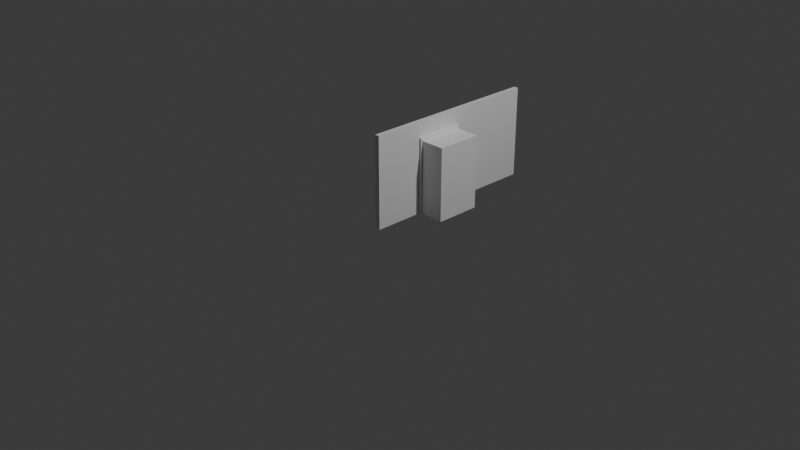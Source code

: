 # Source: DoorHandle.blend  (saved by Blender 4.2.66; exported with 4.5.12 LTS)
import bpy
from mathutils import Matrix  # noqa: F401  (used for matrix-valued properties, if any)

bpy.ops.wm.read_factory_settings(use_empty=True)
scene = bpy.context.scene
scene.name = 'Scene'

# ---- collections
col_collection = bpy.data.collections.new('Collection'); scene.collection.children.link(col_collection)

# ---- materials (node trees are filled in below, after node groups)
mat_material = bpy.data.materials.new('Material')
mat_material.alpha_threshold = 0.0
mat_material.roughness = 0.5
mat_material.line_color = (0.0, 0.0, 0.0, 1.0)
mat_material_065 = bpy.data.materials.new('Material.065')
mat_material_065.alpha_threshold = 0.0
mat_material_065.use_backface_culling = True
mat_material_065.use_transparent_shadow = False
mat_material_065.roughness = 0.5
mat_material_065.line_color = (0.0, 0.0, 0.0, 1.0)
mat_material_001 = bpy.data.materials.new('Material.001')
mat_material_001.alpha_threshold = 0.0
mat_material_001.roughness = 0.5
mat_material_001.line_color = (0.0, 0.0, 0.0, 1.0)

# ---- material node trees
mat_material.use_nodes = True; mat_material.node_tree.nodes.clear()
_N = mat_material.node_tree.nodes; _L = mat_material.node_tree.links
n0 = _N.new('ShaderNodeOutputMaterial'); n0.name = 'Material Output'; n0.location = (300, 300)
n1 = _N.new('ShaderNodeBsdfPrincipled'); n1.name = 'Principled BSDF'; n1.location = (10, 300)
n1.inputs[3].default_value = 1.45
_L.new(n1.outputs[0], n0.inputs[0])
n0.is_active_output = True
mat_material_065.use_nodes = True; mat_material_065.node_tree.nodes.clear()
_N = mat_material_065.node_tree.nodes; _L = mat_material_065.node_tree.links
n0 = _N.new('ShaderNodeOutputMaterial'); n0.name = 'Material Output'; n0.location = (300, 300)
n1 = _N.new('ShaderNodeBsdfPrincipled'); n1.name = 'Principled BSDF'; n1.location = (10, 300)
n1.distribution = 'GGX'
n1.subsurface_method = 'RANDOM_WALK_SKIN'
n1.inputs[3].default_value = 1.45
n1.inputs[27].default_value = (0.0, 0.0, 0.0, 1.0)
n1.inputs[28].default_value = 1.0
_L.new(n1.outputs[0], n0.inputs[0])
n0.is_active_output = True
mat_material_001.use_nodes = True; mat_material_001.node_tree.nodes.clear()
_N = mat_material_001.node_tree.nodes; _L = mat_material_001.node_tree.links
n0 = _N.new('ShaderNodeOutputMaterial'); n0.name = 'Material Output'; n0.location = (300, 300)
n1 = _N.new('ShaderNodeBsdfPrincipled'); n1.name = 'Principled BSDF'; n1.location = (10, 300)
n1.inputs[3].default_value = 1.45
_L.new(n1.outputs[0], n0.inputs[0])
n0.is_active_output = True

# ---- world
world_world = bpy.data.worlds.new('World'); scene.world = world_world
world_world.use_nodes = True; world_world.node_tree.nodes.clear()
_N = world_world.node_tree.nodes; _L = world_world.node_tree.links
n0 = _N.new('ShaderNodeOutputWorld'); n0.name = 'World Output'; n0.location = (300, 300)
n1 = _N.new('ShaderNodeBackground'); n1.name = 'Background'; n1.location = (10, 300)
n1.inputs[0].default_value = (0.05088, 0.05088, 0.05088, 1.0)
_L.new(n1.outputs[0], n0.inputs[0])
n0.is_active_output = True
world_world.color = (0.05088, 0.05088, 0.05088)
world_world.sun_shadow_jitter_overblur = 0.0

# ---- cameras
cam_camera = bpy.data.cameras.new('Camera')
cam_camera.clip_end = 100.0
cam_camera.ortho_scale = 7.314

# ---- lights
light_light = bpy.data.lights.new('Light', 'POINT')
light_light.energy = 1000.0
light_light.shadow_soft_size = 0.1

# ---- meshes
me_cube = bpy.data.meshes.new('Cube')
me_cube.from_pydata([(1.0, 1.0, -0.2), (1.0, 1.0, -1.0), (1.0, -1.0, -0.2), (1.0, -1.0, -1.0), (-1.0, 1.0, -0.2), (-1.0, 1.0, -1.0), (-1.0, -1.0, -0.2), (-1.0, -1.0, -1.0)], [], [(0, 4, 6, 2), (3, 2, 6, 7), (7, 6, 4, 5), (5, 1, 3, 7), (1, 0, 2, 3), (5, 4, 0, 1)])
_uv = me_cube.uv_layers.new(name='UVMap')
_uv.uv.foreach_set('vector', [0.625, 0.5, 0.875, 0.5, 0.875, 0.75, 0.625, 0.75, 0.375, 0.75, 0.625, 0.75, 0.625, 1.0, 0.375, 1.0, 0.375, 0.0, 0.625, 0.0, 0.625, 0.25, 0.375, 0.25, 0.125, 0.5, 0.375, 0.5, 0.375, 0.75, 0.125, 0.75, 0.375, 0.5, 0.625, 0.5, 0.625, 0.75, 0.375, 0.75, 0.375, 0.25, 0.625, 0.25, 0.625, 0.5, 0.375, 0.5])
me_cube.materials.append(mat_material)
me_cube.use_mirror_vertex_groups = False
me_cube.update()
me_cube_065 = bpy.data.meshes.new('Cube.065')
me_cube_065.from_pydata([(-0.025, 0.5, -0.5), (-0.025, 0.5, 0.5), (-0.025, 2.5, -0.5), (-0.025, 2.5, 0.5), (0.025, 0.5, -0.5), (0.025, 0.5, 0.5), (0.025, 2.5, -0.5), (0.025, 2.5, 0.5)], [], [(0, 1, 3, 2), (2, 3, 7, 6), (6, 7, 5, 4), (4, 5, 1, 0), (2, 6, 4, 0), (7, 3, 1, 5)])
_uv = me_cube_065.uv_layers.new(name='UVMap')
_uv.uv.foreach_set('vector', [0.375, 0.0, 0.625, 0.0, 0.625, 0.25, 0.375, 0.25, 0.375, 0.25, 0.625, 0.25, 0.625, 0.5, 0.375, 0.5, 0.375, 0.5, 0.625, 0.5, 0.625, 0.75, 0.375, 0.75, 0.375, 0.75, 0.625, 0.75, 0.625, 1.0, 0.375, 1.0, 0.125, 0.5, 0.375, 0.5, 0.375, 0.75, 0.125, 0.75, 0.625, 0.5, 0.875, 0.5, 0.875, 0.75, 0.625, 0.75])
me_cube_065.materials.append(mat_material_065)
me_cube_065.update()
me_cube_003 = bpy.data.meshes.new('Cube.003')
me_cube_003.from_pydata([(-1.117, -1.986, -0.03677), (-1.117, -1.986, 0.2574), (-1.117, 1.986, -0.03677), (-1.117, 1.986, 0.2574), (1.595, -1.986, -0.03677), (1.595, -1.986, 0.2574), (1.595, 1.986, -0.03677), (1.595, 1.986, 0.2574), (-1.117, 1.765, -0.03677), (-1.117, 1.765, 0.2574), (1.595, 1.765, -0.03677), (1.595, 1.765, 0.2574), (-1.117, -1.765, -0.03677), (1.595, -1.765, 0.2574), (-1.117, -1.765, 0.2574), (1.595, -1.765, -0.03677), (-1.117, -1.765, -5.847), (-1.117, -1.986, -5.847), (1.595, 1.986, -5.847), (-1.117, 1.986, -5.847), (1.595, 1.765, -5.847), (1.595, -1.986, -5.847), (-1.117, 1.765, -5.847), (1.595, -1.765, -5.847), (1.595, 1.765, -5.773), (1.595, 1.986, -5.773), (-1.117, 1.986, -5.773), (-1.117, 1.765, -5.773), (1.595, -1.986, -5.773), (1.595, -1.765, -5.773), (-1.117, -1.986, -5.773), (-1.117, -1.765, -5.773)], [], [(8, 9, 3, 2), (2, 3, 7, 6), (15, 13, 5, 4), (4, 5, 1, 0), (29, 28, 21, 23), (13, 14, 1, 5), (7, 3, 9, 11), (25, 24, 20, 18), (6, 7, 11, 10), (12, 14, 9, 8), (0, 1, 14, 12), (11, 9, 14, 13), (8, 10, 15, 12), (10, 11, 13, 15), (16, 23, 21, 17), (19, 18, 20, 22), (27, 26, 19, 22), (28, 30, 17, 21), (24, 27, 22, 20), (31, 29, 23, 16), (26, 25, 18, 19), (30, 31, 16, 17), (2, 6, 25, 26), (10, 8, 27, 24), (8, 2, 26, 27), (6, 10, 24, 25), (0, 12, 31, 30), (12, 15, 29, 31), (4, 0, 30, 28), (15, 4, 28, 29), (20, 23, 29, 24), (24, 27, 31, 29), (16, 31, 27, 22)])
_uv = me_cube_003.uv_layers.new(name='UVMap')
_uv.uv.foreach_set('vector', [0.375, 0.245, 0.625, 0.245, 0.625, 0.25, 0.375, 0.25, 0.375, 0.25, 0.625, 0.25, 0.625, 0.5, 0.375, 0.5, 0.375, 0.745, 0.625, 0.745, 0.625, 0.75, 0.375, 0.75, 0.375, 0.75, 0.625, 0.75, 0.625, 1.0, 0.375, 1.0, 0.375, 0.745, 0.375, 0.75, 0.375, 0.75, 0.375, 0.745, 0.625, 0.745, 0.875, 0.745, 0.875, 0.75, 0.625, 0.75, 0.625, 0.5, 0.875, 0.5, 0.875, 0.505, 0.625, 0.505, 0.375, 0.5, 0.375, 0.505, 0.375, 0.505, 0.375, 0.5, 0.375, 0.5, 0.625, 0.5, 0.625, 0.505, 0.375, 0.505, 0.375, 0.005, 0.625, 0.005, 0.625, 0.245, 0.375, 0.245, 0.375, 0.0, 0.625, 0.0, 0.625, 0.005, 0.375, 0.005, 0.625, 0.505, 0.875, 0.505, 0.875, 0.745, 0.625, 0.745, 0.125, 0.505, 0.375, 0.505, 0.375, 0.745, 0.125, 0.745, 0.375, 0.505, 0.625, 0.505, 0.625, 0.745, 0.375, 0.745, 0.125, 0.745, 0.375, 0.745, 0.375, 0.75, 0.125, 0.75, 0.125, 0.5, 0.375, 0.5, 0.375, 0.505, 0.125, 0.505, 0.375, 0.245, 0.375, 0.25, 0.375, 0.25, 0.375, 0.245, 0.375, 0.75, 0.375, 1.0, 0.375, 1.0, 0.375, 0.75, 0.375, 0.505, 0.125, 0.505, 0.125, 0.505, 0.375, 0.505, 0.125, 0.745, 0.375, 0.745, 0.375, 0.745, 0.125, 0.745, 0.375, 0.25, 0.375, 0.5, 0.375, 0.5, 0.375, 0.25, 0.375, 0.0, 0.375, 0.005, 0.375, 0.005, 0.375, 0.0, 0.375, 0.25, 0.375, 0.5, 0.375, 0.5, 0.375, 0.25, 0.375, 0.505, 0.125, 0.505, 0.125, 0.505, 0.375, 0.505, 0.375, 0.245, 0.375, 0.25, 0.375, 0.25, 0.375, 0.245, 0.375, 0.5, 0.375, 0.505, 0.375, 0.505, 0.375, 0.5, 0.375, 0.0, 0.375, 0.005, 0.375, 0.005, 0.375, 0.0, 0.125, 0.745, 0.375, 0.745, 0.375, 0.745, 0.125, 0.745, 0.375, 0.75, 0.375, 1.0, 0.375, 1.0, 0.375, 0.75, 0.375, 0.745, 0.375, 0.75, 0.375, 0.75, 0.375, 0.745, 0.375, 0.505, 0.375, 0.745, 0.375, 0.745, 0.375, 0.505, 0.375, 0.505, 0.125, 0.505, 0.125, 0.745, 0.375, 0.745, 0.125, 0.745, 0.125, 0.745, 0.125, 0.505, 0.375, 0.245])
me_cube_003.update()
me_cube_007 = bpy.data.meshes.new('Cube.007')
me_cube_007.from_pydata([(0.0504, 1.96, 0.39), (0.0504, 1.96, -0.4), (0.0504, 0.04, 0.39), (0.0504, 0.04, -0.4), (-3.725e-09, 2.0, 0.4), (-3.725e-09, 2.0, -0.4), (-3.725e-09, 0.0, 0.4), (-3.725e-09, 0.0, -0.4), (0.0504, 2.0, 0.4), (0.0504, 2.0, -0.4), (0.0504, 0.0, 0.4), (0.0504, 0.0, -0.4), (0.1004, 1.96, 0.39), (0.1004, 1.96, -0.4), (0.1004, 0.04, 0.39), (0.1004, 0.04, -0.4)], [], [(8, 4, 6, 10), (11, 10, 6, 7), (7, 6, 4, 5), (5, 9, 11, 7), (3, 1, 13, 15), (5, 4, 8, 9), (0, 1, 9, 8), (3, 2, 10, 11), (2, 0, 8, 10), (1, 3, 11, 9), (13, 12, 14, 15), (2, 3, 15, 14), (0, 2, 14, 12), (1, 0, 12, 13)])
_uv = me_cube_007.uv_layers.new(name='UVMap')
_uv.uv.foreach_set('vector', [0.625, 0.5, 0.875, 0.5, 0.875, 0.75, 0.625, 0.75, 0.375, 0.75, 0.625, 0.75, 0.625, 1.0, 0.375, 1.0, 0.375, 0.0, 0.625, 0.0, 0.625, 0.25, 0.375, 0.25, 0.125, 0.5, 0.375, 0.5, 0.375, 0.75, 0.125, 0.75, 0.4031, 0.7388, 0.4031, 0.5112, 0.4031, 0.5112, 0.4031, 0.7388, 0.375, 0.25, 0.625, 0.25, 0.625, 0.5, 0.375, 0.5, 0.5969, 0.5112, 0.4031, 0.5112, 0.375, 0.5, 0.625, 0.5, 0.4031, 0.7388, 0.5969, 0.7388, 0.625, 0.75, 0.375, 0.75, 0.5969, 0.7388, 0.5969, 0.5112, 0.625, 0.5, 0.625, 0.75, 0.4031, 0.5112, 0.4031, 0.7388, 0.375, 0.75, 0.375, 0.5, 0.4031, 0.5112, 0.5969, 0.5112, 0.5969, 0.7388, 0.4031, 0.7388, 0.5969, 0.7388, 0.4031, 0.7388, 0.4031, 0.7388, 0.5969, 0.7388, 0.5969, 0.5112, 0.5969, 0.7388, 0.5969, 0.7388, 0.5969, 0.5112, 0.4031, 0.5112, 0.5969, 0.5112, 0.5969, 0.5112, 0.4031, 0.5112])
me_cube_007.materials.append(mat_material_001)
me_cube_007.use_mirror_vertex_groups = False
me_cube_007.update()
me_cube_008 = bpy.data.meshes.new('Cube.008')
me_cube_008.from_pydata([(-1.0, -1.0, -1.0), (-1.0, -1.0, 1.0), (-1.0, 1.0, -1.0), (-1.0, 1.0, 1.0), (1.0, -1.0, -1.0), (1.0, -1.0, 1.0), (1.0, 1.0, -1.0), (1.0, 1.0, 1.0), (2.0, 1.0, 1.0), (2.0, 1.0, -1.0), (2.0, -1.0, -1.0), (2.0, -1.0, 1.0), (1.0, -7.787, 1.0), (1.0, -7.787, -1.0), (2.0, -7.787, 1.0), (2.0, -7.787, -1.0)], [], [(0, 1, 3, 2), (2, 3, 7, 6), (5, 4, 13, 12), (4, 5, 1, 0), (2, 6, 4, 0), (7, 3, 1, 5), (9, 8, 11, 10), (4, 6, 9, 10), (7, 5, 11, 8), (6, 7, 8, 9), (12, 13, 15, 14), (4, 10, 15, 13), (11, 5, 12, 14), (10, 11, 14, 15)])
_uv = me_cube_008.uv_layers.new(name='UVMap')
_uv.uv.foreach_set('vector', [0.375, 0.0, 0.625, 0.0, 0.625, 0.25, 0.375, 0.25, 0.375, 0.25, 0.625, 0.25, 0.625, 0.5, 0.375, 0.5, 0.625, 0.75, 0.375, 0.75, 0.375, 0.75, 0.625, 0.75, 0.375, 0.75, 0.625, 0.75, 0.625, 1.0, 0.375, 1.0, 0.125, 0.5, 0.375, 0.5, 0.375, 0.75, 0.125, 0.75, 0.625, 0.5, 0.875, 0.5, 0.875, 0.75, 0.625, 0.75, 0.375, 0.5, 0.625, 0.5, 0.625, 0.75, 0.375, 0.75, 0.375, 0.75, 0.375, 0.5, 0.375, 0.5, 0.375, 0.75, 0.625, 0.5, 0.625, 0.75, 0.625, 0.75, 0.625, 0.5, 0.375, 0.5, 0.625, 0.5, 0.625, 0.5, 0.375, 0.5, 0.625, 0.75, 0.375, 0.75, 0.375, 0.75, 0.625, 0.75, 0.375, 0.75, 0.375, 0.75, 0.375, 0.75, 0.375, 0.75, 0.625, 0.75, 0.625, 0.75, 0.625, 0.75, 0.625, 0.75, 0.375, 0.75, 0.625, 0.75, 0.625, 0.75, 0.375, 0.75])
me_cube_008.update()

# ---- objects
ob_cube = bpy.data.objects.new('Cube', me_cube)
ob_light = bpy.data.objects.new('Light', light_light)
ob_camera = bpy.data.objects.new('Camera', cam_camera)
ob_cube_061 = bpy.data.objects.new('Cube.061', me_cube_065)
ob_cube_001 = bpy.data.objects.new('Cube.001', me_cube_003)
ob_cube_002 = bpy.data.objects.new('Cube.002', me_cube_007)
ob_cube_003 = bpy.data.objects.new('Cube.003', me_cube_008)

# ---- transforms, parenting, visibility, modifiers, constraints
ob_cube.location = (0.09183, 0.5, 1.0)
ob_cube.scale = (0.25, 0.25, 1.0)
ob_cube.lock_rotations_4d = False
ob_cube.empty_display_type = 'ARROWS'
ob_cube.lineart.crease_threshold = 0.0
ob_light.location = (4.076, 1.005, 5.904)
ob_light.rotation_euler = (0.6503, 0.05522, 1.866)
ob_light.lock_rotations_4d = False
ob_light.empty_display_type = 'ARROWS'
ob_light.color = (0.0, 0.0, 0.0, 0.0)
ob_light.lineart.crease_threshold = 0.0
ob_camera.location = (7.359, -6.926, 4.958)
ob_camera.rotation_euler = (1.109, 0.0, 0.8149)
ob_camera.lock_rotations_4d = False
ob_camera.empty_display_type = 'ARROWS'
ob_camera.color = (0.0, 0.0, 0.0, 0.0)
ob_camera.display_type = 'WIRE'
ob_camera.lineart.crease_threshold = 0.0
ob_cube_061.location = (0.025, -0.8149, 0.5)
_m = ob_cube_061.modifiers.new('Boolean', 'BOOLEAN')
_m.object = ob_cube
ob_cube_001.location = (0.025, 0.5, 0.795)
ob_cube_001.rotation_euler = (0.0, -0.0, 3.142)
ob_cube_001.scale = (-0.03134, 0.136, 0.136)
_m = ob_cube_001.modifiers.new('Boolean', 'BOOLEAN')
_m.object = ob_cube_061
ob_cube_002.location = (-0.0226, 0.25, 0.4)
ob_cube_002.scale = (0.25, 0.25, 1.0)
ob_cube_002.lock_rotations_4d = False
ob_cube_002.empty_display_type = 'ARROWS'
ob_cube_002.lineart.crease_threshold = 0.0
ob_cube_003.location = (0.0125, 0.7, 0.4169)
ob_cube_003.scale = (0.01, 0.01, 0.01)

# ---- collection membership
col_collection.objects.link(ob_cube)
col_collection.objects.link(ob_light)
col_collection.objects.link(ob_camera)
col_collection.objects.link(ob_cube_061)
col_collection.objects.link(ob_cube_001)
col_collection.objects.link(ob_cube_002)
col_collection.objects.link(ob_cube_003)

# ---- scene / render settings (as saved in the file)
scene.camera = ob_camera
scene.frame_start = 1; scene.frame_end = 250; scene.frame_set(21)
scene.render.engine = 'BLENDER_EEVEE_NEXT'
bpy.context.view_layer.update()
